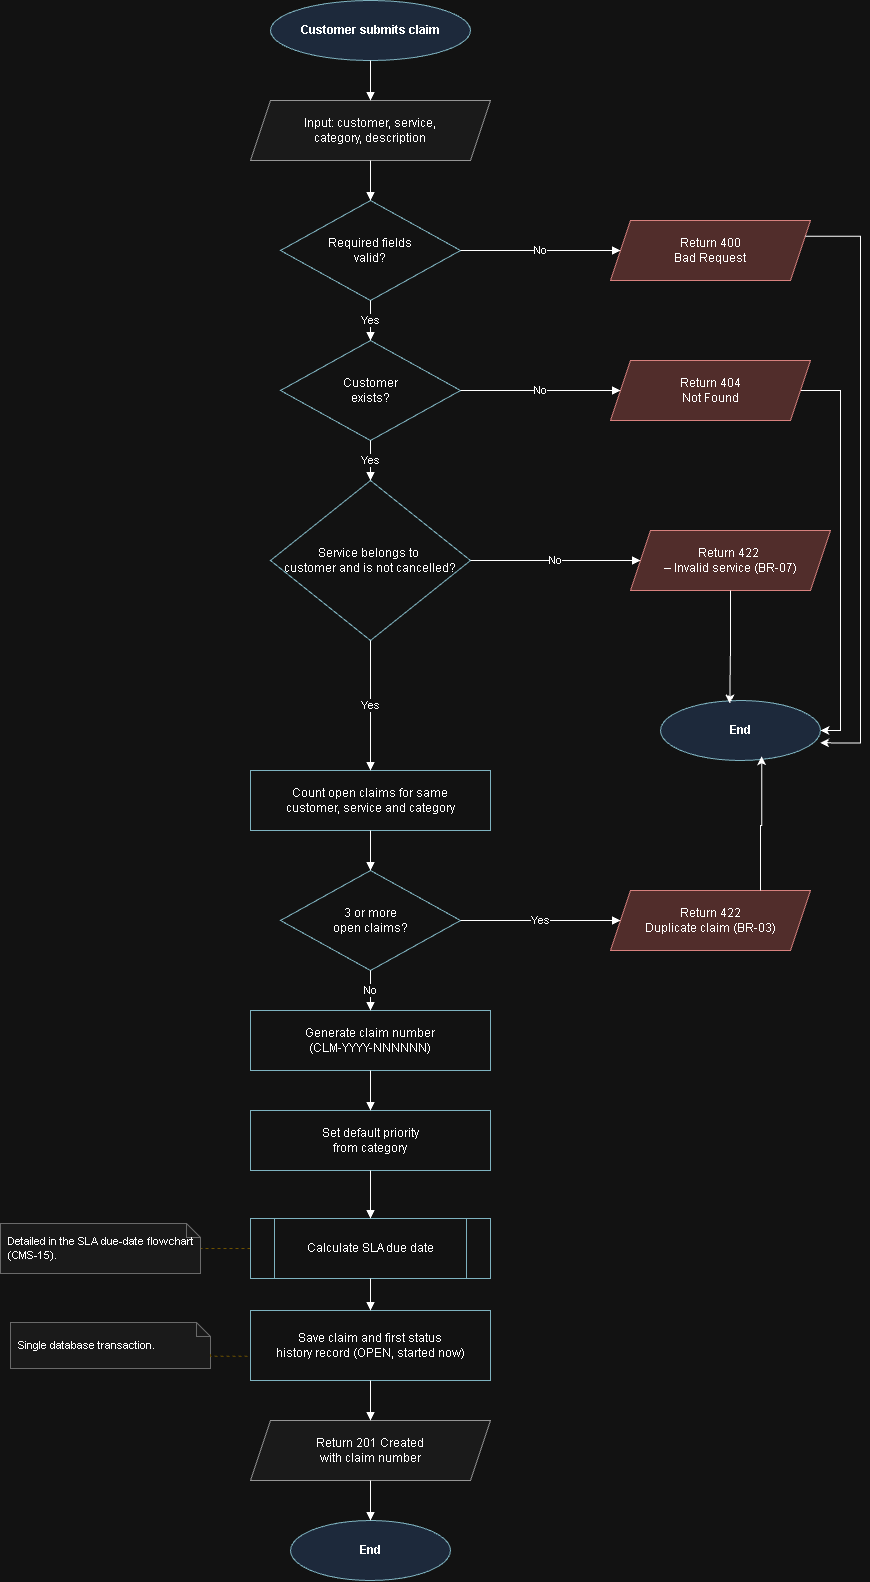

The diagram above was exported from draw.io. Its source (the exported page's mxGraphModel, read from the mxfile embedded in the PNG):
<mxGraphModel dx="1030" dy="567" grid="1" gridSize="10" guides="1" tooltips="1" connect="1" arrows="1" fold="1" page="1" pageScale="1" pageWidth="900" pageHeight="1500" math="0" shadow="0">
  <root>
    <mxCell id="0" />
    <mxCell id="1" parent="0" />
    <mxCell id="start" parent="1" style="ellipse;whiteSpace=wrap;html=1;fillColor=#dae8fc;strokeColor=#1f5c6b;fontStyle=1;" value="Customer submits claim" vertex="1">
      <mxGeometry height="60" width="200" x="290" y="20" as="geometry" />
    </mxCell>
    <mxCell id="input" parent="1" style="shape=parallelogram;perimeter=parallelogramPerimeter;whiteSpace=wrap;html=1;fixedSize=1;fillColor=#f5f5f5;strokeColor=#666666;" value="Input: customer, service,&lt;br&gt;category, description" vertex="1">
      <mxGeometry height="60" width="240" x="270" y="120" as="geometry" />
    </mxCell>
    <mxCell id="d1" parent="1" style="rhombus;whiteSpace=wrap;html=1;fillColor=#ffffff;strokeColor=#1f5c6b;" value="Required fields&lt;br&gt;valid?" vertex="1">
      <mxGeometry height="100" width="180" x="300" y="220" as="geometry" />
    </mxCell>
    <mxCell id="d2" parent="1" style="rhombus;whiteSpace=wrap;html=1;fillColor=#ffffff;strokeColor=#1f5c6b;" value="Customer&lt;br&gt;exists?" vertex="1">
      <mxGeometry height="100" width="180" x="300" y="360" as="geometry" />
    </mxCell>
    <mxCell id="d3" parent="1" style="rhombus;whiteSpace=wrap;html=1;fillColor=#FFFFFF;strokeColor=#1F5C6B;" value="Service belongs to&amp;nbsp;&lt;div&gt;customer and is not cancelled?&lt;/div&gt;" vertex="1">
      <mxGeometry height="160" width="200" x="290" y="500" as="geometry" />
    </mxCell>
    <mxCell id="count" parent="1" style="rounded=0;whiteSpace=wrap;html=1;fillColor=#ffffff;strokeColor=#1f5c6b;" value="Count open claims for same&lt;br&gt;customer, service and category" vertex="1">
      <mxGeometry height="60" width="240" x="270" y="790" as="geometry" />
    </mxCell>
    <mxCell id="d4" parent="1" style="rhombus;whiteSpace=wrap;html=1;fillColor=#ffffff;strokeColor=#1f5c6b;" value="3 or more&lt;br&gt;open claims?" vertex="1">
      <mxGeometry height="100" width="180" x="300" y="890" as="geometry" />
    </mxCell>
    <mxCell id="num" parent="1" style="rounded=0;whiteSpace=wrap;html=1;fillColor=#ffffff;strokeColor=#1f5c6b;" value="Generate claim number&lt;br&gt;(CLM-YYYY-NNNNNN)" vertex="1">
      <mxGeometry height="60" width="240" x="270" y="1030" as="geometry" />
    </mxCell>
    <mxCell id="prio" parent="1" style="rounded=0;whiteSpace=wrap;html=1;fillColor=#ffffff;strokeColor=#1f5c6b;" value="Set default priority&lt;br&gt;from category" vertex="1">
      <mxGeometry height="60" width="240" x="270" y="1130" as="geometry" />
    </mxCell>
    <mxCell id="z7kj0DGhCzG0_Zdv7X9J-1" edge="1" parent="1" source="sla" style="edgeStyle=orthogonalEdgeStyle;rounded=0;orthogonalLoop=1;jettySize=auto;html=1;exitX=0;exitY=0.5;exitDx=0;exitDy=0;defaultLabelBackgroundColor=page;labelPadding=0 4;strokeColor=#D6B656;dashed=1;endArrow=none;endFill=0;" target="n_sla">
      <mxGeometry relative="1" as="geometry" />
    </mxCell>
    <mxCell id="sla" parent="1" style="shape=process;whiteSpace=wrap;html=1;backgroundOutline=1;fillColor=#ffffff;strokeColor=#1f5c6b;" value="Calculate SLA due date" vertex="1">
      <mxGeometry height="60" width="240" x="270" y="1238" as="geometry" />
    </mxCell>
    <mxCell id="save" parent="1" style="rounded=0;whiteSpace=wrap;html=1;fillColor=#ffffff;strokeColor=#1f5c6b;" value="Save claim and first status&lt;br&gt;history record (OPEN, started now)" vertex="1">
      <mxGeometry height="70" width="240" x="270" y="1330" as="geometry" />
    </mxCell>
    <mxCell id="ok" parent="1" style="shape=parallelogram;perimeter=parallelogramPerimeter;whiteSpace=wrap;html=1;fixedSize=1;fillColor=#f5f5f5;strokeColor=#666666;" value="Return 201 Created&lt;br&gt;with claim number" vertex="1">
      <mxGeometry height="60" width="240" x="270" y="1440" as="geometry" />
    </mxCell>
    <mxCell id="end" parent="1" style="ellipse;whiteSpace=wrap;html=1;fillColor=#dae8fc;strokeColor=#1f5c6b;fontStyle=1;" value="End" vertex="1">
      <mxGeometry height="60" width="160" x="310" y="1540" as="geometry" />
    </mxCell>
    <mxCell id="e1" parent="1" style="shape=parallelogram;perimeter=parallelogramPerimeter;whiteSpace=wrap;html=1;fixedSize=1;fillColor=#f8cecc;strokeColor=#b85450;" value="Return 400&lt;br&gt;Bad Request" vertex="1">
      <mxGeometry height="60" width="200" x="630" y="240" as="geometry" />
    </mxCell>
    <mxCell id="z7kj0DGhCzG0_Zdv7X9J-6" edge="1" parent="1" source="e2" style="edgeStyle=orthogonalEdgeStyle;rounded=0;orthogonalLoop=1;jettySize=auto;html=1;exitX=1;exitY=0.5;exitDx=0;exitDy=0;entryX=1;entryY=0.5;entryDx=0;entryDy=0;defaultLabelBackgroundColor=page;labelPadding=0 4;" target="z7kj0DGhCzG0_Zdv7X9J-3">
      <mxGeometry relative="1" as="geometry">
        <Array as="points">
          <mxPoint x="860" y="410" />
          <mxPoint x="860" y="750" />
        </Array>
      </mxGeometry>
    </mxCell>
    <mxCell id="e2" parent="1" style="shape=parallelogram;perimeter=parallelogramPerimeter;whiteSpace=wrap;html=1;fixedSize=1;fillColor=#F8CECC;strokeColor=#b85450;" value="Return 404&lt;br&gt;Not Found" vertex="1">
      <mxGeometry height="60" width="200" x="630" y="380" as="geometry" />
    </mxCell>
    <mxCell id="e3" parent="1" style="shape=parallelogram;perimeter=parallelogramPerimeter;whiteSpace=wrap;html=1;fixedSize=1;fillColor=#F8CECC;strokeColor=#B85450;" value="Return 422&amp;nbsp;&lt;div&gt;– Invalid service (BR-07)&lt;/div&gt;" vertex="1">
      <mxGeometry height="60" width="200" x="650" y="550" as="geometry" />
    </mxCell>
    <mxCell id="e4" parent="1" style="shape=parallelogram;perimeter=parallelogramPerimeter;whiteSpace=wrap;html=1;fixedSize=1;fillColor=#f8cecc;strokeColor=#b85450;" value="Return 422&lt;br&gt;Duplicate claim (BR-03)" vertex="1">
      <mxGeometry height="60" width="200" x="630" y="910" as="geometry" />
    </mxCell>
    <mxCell id="n_sla" parent="1" style="shape=note;whiteSpace=wrap;html=1;size=14;fillColor=#f5f5f5;strokeColor=#999999;align=left;spacingLeft=6;fontSize=11;" value="Detailed in the SLA due-date flowchart (CMS-15)." vertex="1">
      <mxGeometry height="50" width="200" x="20" y="1243" as="geometry" />
    </mxCell>
    <mxCell id="n_tx" parent="1" style="shape=note;whiteSpace=wrap;html=1;size=14;fillColor=#f5f5f5;strokeColor=#999999;align=left;spacingLeft=6;fontSize=11;" value="Single database transaction." vertex="1">
      <mxGeometry height="46" width="200" x="30" y="1342" as="geometry" />
    </mxCell>
    <mxCell id="a1" edge="1" parent="1" source="start" style="edgeStyle=orthogonalEdgeStyle;rounded=0;html=1;endArrow=block;endFill=1;" target="input" value="">
      <mxGeometry relative="1" as="geometry" />
    </mxCell>
    <mxCell id="a2" edge="1" parent="1" source="input" style="edgeStyle=orthogonalEdgeStyle;rounded=0;html=1;endArrow=block;endFill=1;" target="d1" value="">
      <mxGeometry relative="1" as="geometry" />
    </mxCell>
    <mxCell id="a3" edge="1" parent="1" source="d1" style="edgeStyle=orthogonalEdgeStyle;rounded=0;html=1;endArrow=block;endFill=1;" target="d2" value="Yes">
      <mxGeometry relative="1" as="geometry" />
    </mxCell>
    <mxCell id="a4" edge="1" parent="1" source="d1" style="edgeStyle=orthogonalEdgeStyle;rounded=0;html=1;endArrow=block;endFill=1;" target="e1" value="No">
      <mxGeometry relative="1" as="geometry" />
    </mxCell>
    <mxCell id="a5" edge="1" parent="1" source="d2" style="edgeStyle=orthogonalEdgeStyle;rounded=0;html=1;endArrow=block;endFill=1;" target="d3" value="Yes">
      <mxGeometry relative="1" as="geometry" />
    </mxCell>
    <mxCell id="a6" edge="1" parent="1" source="d2" style="edgeStyle=orthogonalEdgeStyle;rounded=0;html=1;endArrow=block;endFill=1;" target="e2" value="No">
      <mxGeometry relative="1" as="geometry" />
    </mxCell>
    <mxCell id="a7" edge="1" parent="1" source="d3" style="edgeStyle=orthogonalEdgeStyle;rounded=0;html=1;endArrow=block;endFill=1;" target="count" value="Yes">
      <mxGeometry relative="1" as="geometry" />
    </mxCell>
    <mxCell id="a8" edge="1" parent="1" source="d3" style="edgeStyle=orthogonalEdgeStyle;rounded=0;html=1;endArrow=block;endFill=1;" target="e3" value="No">
      <mxGeometry relative="1" as="geometry" />
    </mxCell>
    <mxCell id="a9" edge="1" parent="1" source="count" style="edgeStyle=orthogonalEdgeStyle;rounded=0;html=1;endArrow=block;endFill=1;" target="d4" value="">
      <mxGeometry relative="1" as="geometry" />
    </mxCell>
    <mxCell id="a10" edge="1" parent="1" source="d4" style="edgeStyle=orthogonalEdgeStyle;rounded=0;html=1;endArrow=block;endFill=1;" target="num" value="No">
      <mxGeometry relative="1" as="geometry" />
    </mxCell>
    <mxCell id="a11" edge="1" parent="1" source="d4" style="edgeStyle=orthogonalEdgeStyle;rounded=0;html=1;endArrow=block;endFill=1;" target="e4" value="Yes">
      <mxGeometry relative="1" as="geometry" />
    </mxCell>
    <mxCell id="a12" edge="1" parent="1" source="num" style="edgeStyle=orthogonalEdgeStyle;rounded=0;html=1;endArrow=block;endFill=1;" target="prio" value="">
      <mxGeometry relative="1" as="geometry" />
    </mxCell>
    <mxCell id="a13" edge="1" parent="1" source="prio" style="edgeStyle=orthogonalEdgeStyle;rounded=0;html=1;endArrow=block;endFill=1;" target="sla" value="">
      <mxGeometry relative="1" as="geometry" />
    </mxCell>
    <mxCell id="a14" edge="1" parent="1" source="sla" style="edgeStyle=orthogonalEdgeStyle;rounded=0;html=1;endArrow=block;endFill=1;" target="save" value="">
      <mxGeometry relative="1" as="geometry" />
    </mxCell>
    <mxCell id="a15" edge="1" parent="1" source="save" style="edgeStyle=orthogonalEdgeStyle;rounded=0;html=1;endArrow=block;endFill=1;" target="ok" value="">
      <mxGeometry relative="1" as="geometry" />
    </mxCell>
    <mxCell id="a16" edge="1" parent="1" source="ok" style="edgeStyle=orthogonalEdgeStyle;rounded=0;html=1;endArrow=block;endFill=1;" target="end" value="">
      <mxGeometry relative="1" as="geometry" />
    </mxCell>
    <mxCell id="z7kj0DGhCzG0_Zdv7X9J-2" edge="1" parent="1" source="save" style="edgeStyle=orthogonalEdgeStyle;rounded=0;orthogonalLoop=1;jettySize=auto;html=1;exitX=-0.013;exitY=0.654;exitDx=0;exitDy=0;defaultLabelBackgroundColor=page;labelPadding=0 4;strokeColor=#D6B656;dashed=1;endArrow=none;endFill=0;entryX=1;entryY=0.5;entryDx=0;entryDy=7;entryPerimeter=0;exitPerimeter=0;" target="n_tx">
      <mxGeometry relative="1" x="-0.8786" as="geometry">
        <mxPoint x="630" y="1360" as="sourcePoint" />
        <mxPoint x="580" y="1360" as="targetPoint" />
      </mxGeometry>
    </mxCell>
    <mxCell id="z7kj0DGhCzG0_Zdv7X9J-3" parent="1" style="ellipse;whiteSpace=wrap;html=1;fillColor=#dae8fc;strokeColor=#1f5c6b;fontStyle=1;" value="End" vertex="1">
      <mxGeometry height="60" width="160" x="680" y="720" as="geometry" />
    </mxCell>
    <mxCell id="z7kj0DGhCzG0_Zdv7X9J-4" edge="1" parent="1" source="e4" style="edgeStyle=orthogonalEdgeStyle;rounded=0;orthogonalLoop=1;jettySize=auto;html=1;exitX=0.75;exitY=0;exitDx=0;exitDy=0;entryX=0.633;entryY=0.93;entryDx=0;entryDy=0;entryPerimeter=0;defaultLabelBackgroundColor=page;labelPadding=0 4;" target="z7kj0DGhCzG0_Zdv7X9J-3">
      <mxGeometry relative="1" as="geometry" />
    </mxCell>
    <mxCell id="z7kj0DGhCzG0_Zdv7X9J-5" edge="1" parent="1" source="e3" style="edgeStyle=orthogonalEdgeStyle;rounded=0;orthogonalLoop=1;jettySize=auto;html=1;exitX=0.5;exitY=1;exitDx=0;exitDy=0;entryX=0.433;entryY=0.049;entryDx=0;entryDy=0;entryPerimeter=0;defaultLabelBackgroundColor=page;labelPadding=0 4;" target="z7kj0DGhCzG0_Zdv7X9J-3">
      <mxGeometry relative="1" as="geometry" />
    </mxCell>
    <mxCell id="z7kj0DGhCzG0_Zdv7X9J-7" edge="1" parent="1" source="e1" style="edgeStyle=orthogonalEdgeStyle;rounded=0;orthogonalLoop=1;jettySize=auto;html=1;exitX=1;exitY=0.25;exitDx=0;exitDy=0;entryX=0.998;entryY=0.706;entryDx=0;entryDy=0;entryPerimeter=0;defaultLabelBackgroundColor=page;labelPadding=0 4;" target="z7kj0DGhCzG0_Zdv7X9J-3">
      <mxGeometry relative="1" x="-0.0003" as="geometry">
        <Array as="points">
          <mxPoint x="880" y="255.8" />
          <mxPoint x="880" y="762.4" />
        </Array>
      </mxGeometry>
    </mxCell>
  </root>
</mxGraphModel>